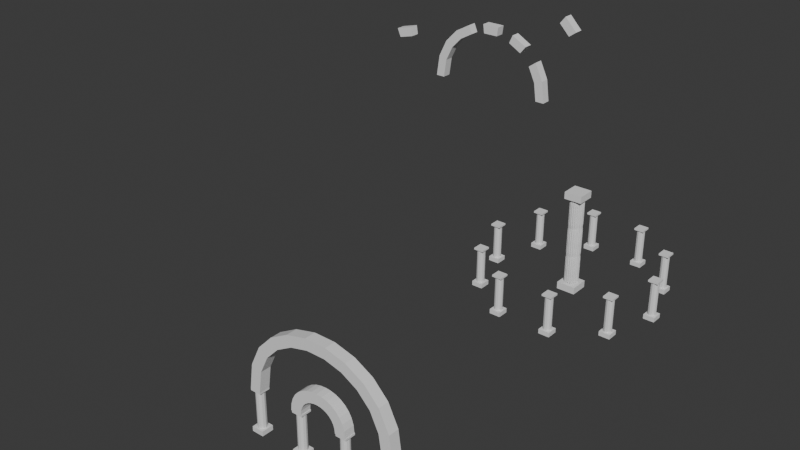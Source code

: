 # Source: test_map.blend  (saved by Blender 4.2.66; exported with 4.5.12 LTS)
import bpy
from mathutils import Matrix  # noqa: F401  (used for matrix-valued properties, if any)

bpy.ops.wm.read_factory_settings(use_empty=True)
scene = bpy.context.scene
scene.name = 'Scene'

# ---- collections
col_instances = bpy.data.collections.new('instances'); scene.collection.children.link(col_instances)
col_column = bpy.data.collections.new('column'); col_instances.children.link(col_column)
col_map = bpy.data.collections.new('map'); scene.collection.children.link(col_map)
col_building = bpy.data.collections.new('building'); col_map.children.link(col_building)
col_structure = bpy.data.collections.new('structure'); col_map.children.link(col_structure)
col_floors = bpy.data.collections.new('floors'); col_map.children.link(col_floors)

# ---- materials (node trees are filled in below, after node groups)
mat_floor = bpy.data.materials.new('floor')

# ---- node groups
ng_convexsplit = bpy.data.node_groups.new('ConvexSplit', 'GeometryNodeTree')
_s = ng_convexsplit.interface.new_socket(name='Geometry', in_out='OUTPUT', socket_type='NodeSocketGeometry')
_s = ng_convexsplit.interface.new_socket(name='Geometry', in_out='INPUT', socket_type='NodeSocketGeometry')
ng_convexsplit.is_modifier = True
_N = ng_convexsplit.nodes; _L = ng_convexsplit.links
n0 = _N.new('NodeGroupInput'); n0.name = 'Group Input'; n0.location = (-1920, 53)
n1 = _N.new('NodeGroupOutput'); n1.name = 'Group Output'; n1.location = (321, 107)
n2 = _N.new('GeometryNodeInputMeshEdgeAngle'); n2.name = 'Edge Angle'; n2.location = (-1386, -165)
n3 = _N.new('FunctionNodeCompare'); n3.name = 'Compare'; n3.location = (-1207, -106)
n3.operation = 'LESS_EQUAL'
n3.inputs[1].default_value = 1.0
n4 = _N.new('GeometryNodeSplitEdges'); n4.name = 'Split Edges'; n4.location = (-1032, 56)
n5 = _N.new('GeometryNodeInputMeshIsland'); n5.name = 'Mesh Island'; n5.location = (-1050, -221)
n6 = _N.new('GeometryNodeSplitToInstances'); n6.name = 'Split to Instances'; n6.location = (-759, 114)
n6.width = 181
n6.domain = 'EDGE'
n7 = _N.new('GeometryNodeConvexHull'); n7.name = 'Convex Hull'; n7.location = (-495, 113)
n8 = _N.new('GeometryNodeViewer'); n8.name = 'Viewer'; n8.location = (-207, 17)
n8.data_type = 'FLOAT_COLOR'
n8.domain = 'INSTANCE'
n9 = _N.new('FunctionNodeRandomValue'); n9.name = 'Random Value'; n9.location = (-491, -95)
n9.data_type = 'FLOAT_VECTOR'
n9.inputs[8].default_value = 36
_L.new(n2.outputs[1], n3.inputs[0])
_L.new(n3.outputs[0], n4.inputs[1])
_L.new(n4.outputs[0], n6.inputs[0])
_L.new(n6.outputs[0], n7.inputs[0])
_L.new(n0.outputs[0], n4.inputs[0])
_L.new(n5.outputs[0], n6.inputs[2])
_L.new(n7.outputs[0], n1.inputs[0])
_L.new(n7.outputs[0], n8.inputs[0])
_L.new(n9.outputs[0], n8.inputs[1])
n1.is_active_output = True
ng_circle_instances = bpy.data.node_groups.new('circle instances', 'GeometryNodeTree')
_s = ng_circle_instances.interface.new_socket(name='Geometry', in_out='OUTPUT', socket_type='NodeSocketGeometry')
_s = ng_circle_instances.interface.new_socket(name='Geometry', in_out='INPUT', socket_type='NodeSocketGeometry')
_s = ng_circle_instances.interface.new_socket(name='Collection', in_out='INPUT', socket_type='NodeSocketCollection')
_s.default_value = col_column
_s = ng_circle_instances.interface.new_socket(name='Radius', in_out='INPUT', socket_type='NodeSocketFloat')
_s.subtype = 'DISTANCE'
_s.default_value = 9.8
_s.min_value = 0.0
_s = ng_circle_instances.interface.new_socket(name='Vertices', in_out='INPUT', socket_type='NodeSocketInt')
_s.default_value = 10
_s.min_value = 3
ng_circle_instances.is_modifier = True
# nodes of 'circle instances' reference scene objects; filled in after objects exist
ng_brush_column = bpy.data.node_groups.new('brush_column', 'GeometryNodeTree')
_s = ng_brush_column.interface.new_socket(name='Geometry', in_out='OUTPUT', socket_type='NodeSocketGeometry')
_s = ng_brush_column.interface.new_socket(name='Geometry', in_out='INPUT', socket_type='NodeSocketGeometry')
_s = ng_brush_column.interface.new_socket(name='shaft width', in_out='INPUT', socket_type='NodeSocketFloat')
_s = ng_brush_column.interface.new_socket(name='shaft length', in_out='INPUT', socket_type='NodeSocketFloat')
_s = ng_brush_column.interface.new_socket(name='pedistal height', in_out='INPUT', socket_type='NodeSocketFloat')
_s = ng_brush_column.interface.new_socket(name='pedistal width', in_out='INPUT', socket_type='NodeSocketFloat')
_s = ng_brush_column.interface.new_socket(name='capital height', in_out='INPUT', socket_type='NodeSocketFloat')
_s = ng_brush_column.interface.new_socket(name='capital width', in_out='INPUT', socket_type='NodeSocketFloat')
_s = ng_brush_column.interface.new_socket(name='faces', in_out='INPUT', socket_type='NodeSocketInt')
_s.default_value = 3
_s.min_value = 3
_s = ng_brush_column.interface.new_socket(name='segments', in_out='INPUT', socket_type='NodeSocketInt')
_s.default_value = 1
_s.min_value = 1
ng_brush_column.is_modifier = True
_N = ng_brush_column.nodes; _L = ng_brush_column.links
n0 = _N.new('NodeGroupInput'); n0.name = 'Group Input'; n0.location = (-1443, -207)
n1 = _N.new('NodeGroupOutput'); n1.name = 'Group Output'; n1.location = (1416, 9)
n2 = _N.new('GeometryNodeMeshCylinder'); n2.name = 'Cylinder'; n2.location = (-278, 308)
n2.width = 185
n3 = _N.new('GeometryNodeTransform'); n3.name = 'Transform Geometry'; n3.location = (618, 288)
n4 = _N.new('ShaderNodeCombineXYZ'); n4.name = 'Combine XYZ'; n4.location = (-254, -27)
n5 = _N.new('ShaderNodeMath'); n5.name = 'Math.001'; n5.location = (-1805, -212)
n5.label = 'Double'
n5.hide = True
n5.operation = 'MULTIPLY'
n5.inputs[1].default_value = 2.0
n6 = _N.new('GeometryNodeMeshCube'); n6.name = 'Cube'; n6.location = (-361, -337)
n7 = _N.new('GeometryNodeJoinGeometry'); n7.name = 'Join Geometry'; n7.location = (882, 14)
n8 = _N.new('GeometryNodeTransform'); n8.name = 'Transform Geometry.001'; n8.location = (166, -224)
n9 = _N.new('ShaderNodeCombineXYZ'); n9.name = 'Combine XYZ.001'; n9.location = (-363, -200)
n10 = _N.new('ShaderNodeMath'); n10.name = 'Math.002'; n10.location = (-1805, -252)
n10.label = 'Half'
n10.hide = True
n10.operation = 'DIVIDE'
n10.inputs[1].default_value = 2.0
n11 = _N.new('ShaderNodeMath'); n11.name = 'Math.003'; n11.location = (-614, -135)
n11.label = 'Half'
n11.hide = True
n11.operation = 'DIVIDE'
n11.inputs[1].default_value = 2.0
n12 = _N.new('ShaderNodeMath'); n12.name = 'Math.004'; n12.location = (-564, -224)
n12.label = 'Half'
n12.width = 143
n12.hide = True
n12.operation = 'DIVIDE'
n12.inputs[1].default_value = 2.0
n13 = _N.new('GeometryNodeMeshCube'); n13.name = 'Cube.001'; n13.location = (-211, -649)
n14 = _N.new('GeometryNodeTransform'); n14.name = 'Transform Geometry.002'; n14.location = (51, -642)
n15 = _N.new('ShaderNodeMath'); n15.name = 'Math'; n15.location = (-417, -40)
n16 = _N.new('ShaderNodeCombineXYZ'); n16.name = 'Combine XYZ.002'; n16.location = (-153, -827)
n16.width = 159
n17 = _N.new('ShaderNodeMath'); n17.name = 'Math.005'; n17.location = (-798, -896)
n18 = _N.new('ShaderNodeMath'); n18.name = 'Math.006'; n18.location = (-440, -860)
n19 = _N.new('ShaderNodeMath'); n19.name = 'Math.007'; n19.location = (-1202, -868)
n19.label = 'Half'
n19.width = 143
n19.hide = True
n19.operation = 'DIVIDE'
n19.inputs[1].default_value = 2.0
n20 = _N.new('GeometryNodeTransform'); n20.name = 'Transform Geometry.003'; n20.location = (1146, 37)
n21 = _N.new('ShaderNodeCombineXYZ'); n21.name = 'Combine XYZ.003'; n21.location = (-620, -560)
n21.width = 159
n22 = _N.new('ShaderNodeCombineXYZ'); n22.name = 'Combine XYZ.004'; n22.location = (-640, -340)
n22.width = 159
n23 = _N.new('GeometryNodeExtrudeMesh'); n23.name = 'Extrude Mesh'; n23.location = (76, 393)
n23.inputs[3].default_value = 0.1
n24 = _N.new('GeometryNodeSubdivisionSurface'); n24.name = 'Subdivision Surface'; n24.location = (271, 413)
n24.inputs[4].default_value = False
_L.new(n8.outputs[0], n7.inputs[0])
_L.new(n3.outputs[0], n7.inputs[0])
_L.new(n6.outputs[0], n8.inputs[0])
_L.new(n0.outputs[1], n2.inputs[3])
_L.new(n0.outputs[2], n2.inputs[4])
_L.new(n15.outputs[0], n4.inputs[2])
_L.new(n0.outputs[2], n11.inputs[0])
_L.new(n22.outputs[0], n6.inputs[0])
_L.new(n0.outputs[3], n12.inputs[0])
_L.new(n12.outputs[0], n9.inputs[2])
_L.new(n13.outputs[0], n14.inputs[0])
_L.new(n9.outputs[0], n8.inputs[1])
_L.new(n4.outputs[0], n3.inputs[1])
_L.new(n11.outputs[0], n15.inputs[0])
_L.new(n0.outputs[3], n15.inputs[1])
_L.new(n14.outputs[0], n7.inputs[0])
_L.new(n21.outputs[0], n13.inputs[0])
_L.new(n0.outputs[2], n17.inputs[0])
_L.new(n19.outputs[0], n17.inputs[1])
_L.new(n17.outputs[0], n18.inputs[0])
_L.new(n0.outputs[3], n18.inputs[1])
_L.new(n18.outputs[0], n16.inputs[2])
_L.new(n16.outputs[0], n14.inputs[1])
_L.new(n0.outputs[5], n19.inputs[0])
_L.new(n7.outputs[0], n20.inputs[0])
_L.new(n20.outputs[0], n1.inputs[0])
_L.new(n0.outputs[5], n21.inputs[2])
_L.new(n0.outputs[3], n22.inputs[2])
_L.new(n0.outputs[6], n21.inputs[0])
_L.new(n0.outputs[6], n21.inputs[1])
_L.new(n0.outputs[4], n22.inputs[0])
_L.new(n0.outputs[4], n22.inputs[1])
_L.new(n0.outputs[7], n2.inputs[0])
_L.new(n0.outputs[8], n2.inputs[1])
_L.new(n2.outputs[2], n23.inputs[1])
_L.new(n24.outputs[0], n3.inputs[0])
_L.new(n2.outputs[0], n23.inputs[0])
_L.new(n23.outputs[0], n24.inputs[0])
n1.is_active_output = True

# ---- material node trees
mat_floor.use_nodes = True; mat_floor.node_tree.nodes.clear()
_N = mat_floor.node_tree.nodes; _L = mat_floor.node_tree.links
n0 = _N.new('ShaderNodeBsdfPrincipled'); n0.name = 'Principled BSDF'; n0.location = (10, 300)
n0.inputs[0].default_value = (0.08872, 0.08872, 0.08872, 1.0)
n0.inputs[2].default_value = 1.0
n1 = _N.new('ShaderNodeOutputMaterial'); n1.name = 'Material Output'; n1.location = (300, 300)
_L.new(n0.outputs[0], n1.inputs[0])
n1.is_active_output = True

# ---- world
world_world = bpy.data.worlds.new('World'); scene.world = world_world
world_world.use_nodes = True; world_world.node_tree.nodes.clear()
_N = world_world.node_tree.nodes; _L = world_world.node_tree.links
n0 = _N.new('ShaderNodeOutputWorld'); n0.name = 'World Output'; n0.location = (300, 300)
n1 = _N.new('ShaderNodeBackground'); n1.name = 'Background'; n1.location = (10, 300)
n1.inputs[0].default_value = (0.05088, 0.05088, 0.05088, 1.0)
_L.new(n1.outputs[0], n0.inputs[0])
n0.is_active_output = True
world_world.color = (0.05088, 0.05088, 0.05088)
world_world.sun_shadow_jitter_overblur = 0.0

# ---- meshes
me_plane_001 = bpy.data.meshes.new('Plane.001')
me_plane_001.from_pydata([(0.8857, 0.5625, 6.893), (0.8857, -0.5625, 6.893), (0.5623, 0.5625, 4.6), (-0.1869, 0.5625, 7.265), (-0.1869, -0.5625, 7.265), (0.5623, -0.5625, 4.6), (-0.5625, 0.5625, 4.6), (-0.5625, -0.5625, 4.6)], [], [(0, 1, 5, 2), (0, 2, 6, 3), (0, 3, 4, 1), (1, 4, 7, 5), (2, 5, 7, 6), (3, 6, 7, 4)])
me_plane_001.materials.append(None)
me_plane_001.update()
me_plane_005 = bpy.data.meshes.new('Plane.005')
me_plane_005.from_pydata([(15.56, 0.5625, 4.6), (15.56, -0.5625, 4.6), (14.44, 0.5625, 4.6), (15.19, 0.5625, 7.265), (15.19, -0.5625, 7.265), (14.11, 0.5625, 6.893), (14.11, -0.5625, 6.893), (14.44, -0.5625, 4.6)], [], [(0, 3, 4, 1), (0, 1, 7, 2), (0, 2, 5, 3), (3, 5, 6, 4), (2, 7, 6, 5), (1, 4, 6, 7)])
me_plane_005.materials.append(None)
me_plane_005.update()
me_plane_012 = bpy.data.meshes.new('Plane.012')
me_plane_012.from_pydata([(1.772, 0.5625, 8.728), (1.772, -0.5625, 8.728), (0.8854, 0.5625, 6.894), (0.8426, 0.5625, 9.397), (0.8426, -0.5625, 9.397), (-0.1869, 0.5625, 7.266), (-0.1869, -0.5625, 7.266), (0.8854, -0.5625, 6.894)], [], [(0, 3, 4, 1), (0, 1, 7, 2), (0, 2, 5, 3), (3, 5, 6, 4), (2, 7, 6, 5), (1, 4, 6, 7)])
me_plane_012.materials.append(None)
me_plane_012.update()
me_plane_013 = bpy.data.meshes.new('Plane.013')
me_plane_013.from_pydata([(3.095, 0.5625, 10.1), (3.095, -0.5625, 10.1), (1.772, 0.5625, 8.728), (2.381, 0.5625, 11.0), (2.381, -0.5625, 11.0), (0.8431, 0.5625, 9.398), (0.8431, -0.5625, 9.398), (1.772, -0.5625, 8.728)], [], [(0, 3, 4, 1), (0, 1, 7, 2), (0, 2, 5, 3), (3, 5, 6, 4), (2, 7, 6, 5), (1, 4, 6, 7)])
me_plane_013.materials.append(None)
me_plane_013.update()
me_plane_014 = bpy.data.meshes.new('Plane.014')
me_plane_014.from_pydata([(3.096, -0.5625, 10.1), (3.096, 0.5625, 10.1), (4.732, -0.5625, 11.02), (2.381, -0.5625, 11.0), (2.381, 0.5625, 11.0), (4.283, -0.5625, 12.06), (4.283, 0.5625, 12.06), (4.732, 0.5625, 11.02)], [], [(0, 3, 4, 1), (0, 1, 7, 2), (0, 2, 5, 3), (3, 5, 6, 4), (2, 7, 6, 5), (1, 4, 6, 7)])
me_plane_014.materials.append(None)
me_plane_014.update()
me_plane_015 = bpy.data.meshes.new('Plane.015')
me_plane_015.from_pydata([(4.733, -0.5625, 11.02), (4.733, 0.5625, 11.02), (6.557, -0.5625, 11.48), (4.283, -0.5625, 12.06), (4.283, 0.5625, 12.06), (6.404, -0.5625, 12.6), (6.404, 0.5625, 12.6), (6.557, 0.5625, 11.48)], [], [(0, 3, 4, 1), (0, 1, 7, 2), (0, 2, 5, 3), (3, 5, 6, 4), (2, 7, 6, 5), (1, 4, 6, 7)])
me_plane_015.materials.append(None)
me_plane_015.update()
me_plane_016 = bpy.data.meshes.new('Plane.016')
me_plane_016.from_pydata([(8.596, 0.5625, 12.6), (8.596, -0.5625, 12.6), (8.443, 0.5625, 11.48), (6.404, 0.5625, 12.6), (6.404, -0.5625, 12.6), (6.557, 0.5625, 11.48), (6.557, -0.5625, 11.48), (8.443, -0.5625, 11.48)], [], [(0, 3, 4, 1), (0, 1, 7, 2), (0, 2, 5, 3), (3, 5, 6, 4), (2, 7, 6, 5), (1, 4, 6, 7)])
me_plane_016.materials.append(None)
me_plane_016.update()
me_plane_017 = bpy.data.meshes.new('Plane.017')
me_plane_017.from_pydata([(10.27, -0.5625, 11.02), (10.27, 0.5625, 11.02), (10.72, -0.5625, 12.06), (8.443, -0.5625, 11.48), (8.443, 0.5625, 11.48), (8.597, -0.5625, 12.6), (8.597, 0.5625, 12.6), (10.72, 0.5625, 12.06)], [], [(0, 3, 4, 1), (0, 1, 7, 2), (0, 2, 5, 3), (3, 5, 6, 4), (2, 7, 6, 5), (1, 4, 6, 7)])
me_plane_017.materials.append(None)
me_plane_017.update()
me_plane_018 = bpy.data.meshes.new('Plane.018')
me_plane_018.from_pydata([(11.9, -0.5625, 10.1), (11.9, 0.5625, 10.1), (12.62, -0.5625, 11.0), (10.27, -0.5625, 11.02), (10.27, 0.5625, 11.02), (10.72, -0.5625, 12.06), (10.72, 0.5625, 12.06), (12.62, 0.5625, 11.0)], [], [(0, 3, 4, 1), (0, 1, 7, 2), (0, 2, 5, 3), (3, 5, 6, 4), (2, 7, 6, 5), (1, 4, 6, 7)])
me_plane_018.materials.append(None)
me_plane_018.update()
me_plane_019 = bpy.data.meshes.new('Plane.019')
me_plane_019.from_pydata([(14.16, 0.5625, 9.398), (14.16, -0.5625, 9.398), (13.23, 0.5625, 8.728), (12.62, 0.5625, 11.0), (12.62, -0.5625, 11.0), (11.9, 0.5625, 10.1), (11.9, -0.5625, 10.1), (13.23, -0.5625, 8.728)], [], [(0, 3, 4, 1), (0, 1, 7, 2), (0, 2, 5, 3), (3, 5, 6, 4), (2, 7, 6, 5), (1, 4, 6, 7)])
me_plane_019.materials.append(None)
me_plane_019.update()
me_plane_020 = bpy.data.meshes.new('Plane.020')
me_plane_020.from_pydata([(15.19, 0.5625, 7.266), (15.19, -0.5625, 7.266), (14.11, 0.5625, 6.893), (14.16, 0.5625, 9.398), (14.16, -0.5625, 9.398), (13.23, 0.5625, 8.728), (13.23, -0.5625, 8.728), (14.11, -0.5625, 6.893)], [], [(0, 3, 4, 1), (0, 1, 7, 2), (0, 2, 5, 3), (3, 5, 6, 4), (2, 7, 6, 5), (1, 4, 6, 7)])
me_plane_020.materials.append(None)
me_plane_020.update()
me_plane_004 = bpy.data.meshes.new('Plane.004')
me_plane_004.from_pydata([(-0.5625, -0.5625, 4.4), (0.5625, -0.5625, 4.4), (-0.5625, 0.5625, 4.4), (0.5625, 0.5625, 4.4), (-0.5625, -0.5625, 4.6), (0.5625, -0.5625, 4.6), (-0.5625, 0.5625, 4.6), (0.5625, 0.5625, 4.6), (0.45, 0.0, 4.4), (0.3786, 0.2433, 4.4), (0.1869, 0.4093, 4.4), (-0.06404, 0.4454, 4.4), (-0.2947, 0.3401, 4.4), (-0.4318, 0.1268, 4.4), (-0.4318, -0.1268, 4.4), (-0.2947, -0.3401, 4.4), (-0.06404, -0.4454, 4.4), (0.1869, -0.4093, 4.4), (0.3786, -0.2433, 4.4), (0.45, 0.0, 0.5), (0.3786, 0.2433, 0.5), (0.1869, 0.4093, 0.5), (-0.06404, 0.4454, 0.5), (-0.2947, 0.3401, 0.5), (-0.4318, 0.1268, 0.5), (-0.4318, -0.1268, 0.5), (-0.2947, -0.3401, 0.5), (-0.06404, -0.4454, 0.5), (0.1869, -0.4093, 0.5), (0.3786, -0.2433, 0.5), (-0.625, -0.625, 0.0), (0.625, -0.625, 0.0), (-0.625, 0.625, 0.0), (0.625, 0.625, 0.0), (-0.625, -0.625, 0.5), (0.625, -0.625, 0.5), (-0.625, 0.625, 0.5), (0.625, 0.625, 0.5)], [], [(0, 2, 3, 1), (0, 1, 5, 4), (2, 6, 7, 3), (0, 4, 6, 2), (1, 3, 7, 5), (8, 9, 10, 11, 12, 13, 14, 15, 16, 17, 18), (8, 19, 20, 9), (9, 20, 21, 10), (10, 21, 22, 11), (11, 22, 23, 12), (12, 23, 24, 13), (13, 24, 25, 14), (14, 25, 26, 15), (15, 26, 27, 16), (16, 27, 28, 17), (17, 28, 29, 18), (18, 29, 19, 8), (29, 28, 27, 26, 25, 24, 23, 22, 21, 20, 19), (30, 32, 33, 31), (30, 31, 35, 34), (34, 35, 37, 36), (32, 36, 37, 33), (30, 34, 36, 32), (31, 33, 37, 35)])
me_plane_004.materials.append(None)
me_plane_004.update()
me_plane_007 = bpy.data.meshes.new('Plane.007')
me_plane_007.from_pydata([(-1.0, -1.0, 0.0), (1.0, -1.0, 0.0), (-1.0, 1.0, 0.0), (1.0, 1.0, 0.0)], [], [(0, 1, 3, 2)])
_uv = me_plane_007.uv_layers.new(name='UVMap')
_uv.uv.foreach_set('vector', [0.0, 0.0, 1.0, 0.0, 1.0, 1.0, 0.0, 1.0])
me_plane_007.update()
me_plane_002 = bpy.data.meshes.new('Plane.002')
me_plane_002.from_pydata([(-3.062, -0.5625, -1.657), (-1.937, -0.5625, -1.657), (-3.062, 0.5625, -1.657), (-1.937, 0.5625, -1.657), (1.938, -0.5625, -1.657), (3.063, -0.5625, -1.657), (1.938, 0.5625, -1.657), (3.063, 0.5625, -1.657), (-1.894, -0.5625, -1.202), (-1.771, -0.5625, -0.8089), (-1.58, -0.5625, -0.4759), (-1.332, -0.5625, -0.2034), (-1.039, -0.5625, 0.008497), (-0.7114, -0.5625, 0.1599), (-0.3614, -0.5625, 0.2507), (4.768e-07, -0.5625, 0.281), (0.3614, -0.5625, 0.2507), (0.7114, -0.5625, 0.1599), (1.039, -0.5625, 0.008497), (1.332, -0.5625, -0.2034), (1.58, -0.5625, -0.4759), (1.771, -0.5625, -0.8089), (1.894, -0.5625, -1.202), (-1.894, 0.5625, -1.202), (-1.771, 0.5625, -0.8089), (-1.58, 0.5625, -0.4759), (-1.332, 0.5625, -0.2034), (-1.039, 0.5625, 0.008497), (-0.7114, 0.5625, 0.1599), (-0.3614, 0.5625, 0.2507), (4.768e-07, 0.5625, 0.281), (0.3614, 0.5625, 0.2507), (0.7114, 0.5625, 0.1599), (1.039, 0.5625, 0.008497), (1.332, 0.5625, -0.2034), (1.58, 0.5625, -0.4759), (1.771, 0.5625, -0.8089), (1.894, 0.5625, -1.202), (-2.994, 0.5625, -0.9388), (-2.799, 0.5625, -0.3167), (-2.497, 0.5625, 0.2097), (-2.105, 0.5625, 0.6403), (-1.642, 0.5625, 0.9753), (-1.125, 0.5625, 1.215), (-0.5712, 0.5625, 1.358), (4.768e-07, 0.5625, 1.406), (0.5712, 0.5625, 1.358), (1.125, 0.5625, 1.215), (1.642, 0.5625, 0.9753), (2.105, 0.5625, 0.6403), (2.497, 0.5625, 0.2097), (2.799, 0.5625, -0.3167), (2.994, 0.5625, -0.9388), (2.994, -0.5625, -0.9388), (2.799, -0.5625, -0.3167), (2.497, -0.5625, 0.2097), (2.105, -0.5625, 0.6403), (1.642, -0.5625, 0.9753), (1.125, -0.5625, 1.215), (0.5712, -0.5625, 1.358), (4.768e-07, -0.5625, 1.406), (-0.5712, -0.5625, 1.358), (-1.125, -0.5625, 1.215), (-1.642, -0.5625, 0.9753), (-2.105, -0.5625, 0.6403), (-2.497, -0.5625, 0.2097), (-2.799, -0.5625, -0.3167), (-2.994, -0.5625, -0.9388)], [], [(7, 6, 37, 52), (5, 7, 52, 53), (6, 4, 22, 37), (4, 5, 53, 22), (37, 22, 21, 36), (36, 21, 20, 35), (35, 20, 19, 34), (34, 19, 18, 33), (33, 18, 17, 32), (32, 17, 16, 31), (31, 16, 15, 30), (30, 15, 14, 29), (29, 14, 13, 28), (28, 13, 12, 27), (27, 12, 11, 26), (26, 11, 10, 25), (25, 10, 9, 24), (24, 9, 8, 23), (23, 8, 1, 3), (52, 37, 36, 51), (51, 36, 35, 50), (50, 35, 34, 49), (49, 34, 33, 48), (48, 33, 32, 47), (47, 32, 31, 46), (46, 31, 30, 45), (45, 30, 29, 44), (44, 29, 28, 43), (43, 28, 27, 42), (42, 27, 26, 41), (41, 26, 25, 40), (40, 25, 24, 39), (39, 24, 23, 38), (38, 23, 3, 2), (53, 52, 51, 54), (54, 51, 50, 55), (55, 50, 49, 56), (56, 49, 48, 57), (57, 48, 47, 58), (58, 47, 46, 59), (59, 46, 45, 60), (60, 45, 44, 61), (61, 44, 43, 62), (62, 43, 42, 63), (63, 42, 41, 64), (64, 41, 40, 65), (65, 40, 39, 66), (66, 39, 38, 67), (67, 38, 2, 0), (22, 53, 54, 21), (21, 54, 55, 20), (20, 55, 56, 19), (19, 56, 57, 18), (18, 57, 58, 17), (17, 58, 59, 16), (16, 59, 60, 15), (15, 60, 61, 14), (14, 61, 62, 13), (13, 62, 63, 12), (12, 63, 64, 11), (11, 64, 65, 10), (10, 65, 66, 9), (9, 66, 67, 8), (8, 67, 0, 1)])
me_plane_002.materials.append(None)
me_plane_002.update()
me_plane_003 = bpy.data.meshes.new('Plane.003')
me_plane_003.from_pydata([(0.8857, 0.5625, 6.893), (0.8857, -0.5625, 6.893), (0.5625, 0.5625, 4.6), (-0.1869, 0.5625, 7.265), (-0.1869, -0.5625, 7.265), (0.5625, -0.5625, 4.6), (-0.5625, 0.5625, 4.6), (-0.5625, -0.5625, 4.6), (15.56, 0.5625, 4.6), (15.56, -0.5625, 4.6), (14.44, 0.5625, 4.6), (15.19, 0.5625, 7.265), (15.19, -0.5625, 7.265), (14.44, -0.5625, 4.6), (14.11, 0.5625, 6.893), (14.11, -0.5625, 6.893), (1.772, 0.5625, 8.728), (1.772, -0.5625, 8.728), (0.8856, 0.5625, 6.894), (0.8428, 0.5625, 9.397), (0.8428, -0.5625, 9.397), (0.8856, -0.5625, 6.894), (-0.1869, 0.5625, 7.265), (-0.1869, -0.5625, 7.265), (3.095, 0.5625, 10.1), (3.095, -0.5625, 10.1), (1.772, 0.5625, 8.728), (2.381, 0.5625, 11.0), (2.381, -0.5625, 11.0), (1.772, -0.5625, 8.728), (0.8431, 0.5625, 9.398), (0.8431, -0.5625, 9.398), (3.096, -0.5625, 10.1), (3.096, 0.5625, 10.1), (4.732, -0.5625, 11.02), (2.381, -0.5625, 11.0), (2.381, 0.5625, 11.0), (4.732, 0.5625, 11.02), (4.283, -0.5625, 12.06), (4.283, 0.5625, 12.06), (4.732, -0.5625, 11.02), (4.732, 0.5625, 11.02), (6.557, -0.5625, 11.48), (4.283, -0.5625, 12.06), (4.283, 0.5625, 12.06), (6.557, 0.5625, 11.48), (6.404, -0.5625, 12.6), (6.404, 0.5625, 12.6), (8.596, 0.5625, 12.6), (8.596, -0.5625, 12.6), (8.443, 0.5625, 11.48), (6.404, 0.5625, 12.6), (6.404, -0.5625, 12.6), (8.443, -0.5625, 11.48), (6.557, 0.5625, 11.48), (6.557, -0.5625, 11.48), (10.27, -0.5625, 11.02), (10.27, 0.5625, 11.02), (10.72, -0.5625, 12.06), (8.443, -0.5625, 11.48), (8.443, 0.5625, 11.48), (10.72, 0.5625, 12.06), (8.596, -0.5625, 12.6), (8.596, 0.5625, 12.6), (11.9, -0.5625, 10.1), (11.9, 0.5625, 10.1), (12.62, -0.5625, 11.0), (10.27, -0.5625, 11.02), (10.27, 0.5625, 11.02), (12.62, 0.5625, 11.0), (10.72, -0.5625, 12.06), (10.72, 0.5625, 12.06), (14.16, 0.5625, 9.398), (14.16, -0.5625, 9.398), (13.23, 0.5625, 8.728), (12.62, 0.5625, 11.0), (12.62, -0.5625, 11.0), (13.23, -0.5625, 8.728), (11.9, 0.5625, 10.1), (11.9, -0.5625, 10.1), (15.19, 0.5625, 7.265), (15.19, -0.5625, 7.265), (14.11, 0.5625, 6.893), (14.16, 0.5625, 9.398), (14.16, -0.5625, 9.398), (14.11, -0.5625, 6.893), (13.23, 0.5625, 8.728), (13.23, -0.5625, 8.728)], [], [(0, 1, 5, 2), (0, 2, 6, 3), (0, 3, 4, 1), (1, 4, 7, 5), (2, 5, 7, 6), (3, 6, 7, 4), (8, 9, 13, 10), (8, 10, 14, 11), (8, 11, 12, 9), (9, 12, 15, 13), (10, 13, 15, 14), (11, 14, 15, 12), (16, 17, 21, 18), (16, 18, 22, 19), (16, 19, 20, 17), (17, 20, 23, 21), (18, 21, 23, 22), (19, 22, 23, 20), (24, 25, 29, 26), (24, 26, 30, 27), (24, 27, 28, 25), (25, 28, 31, 29), (26, 29, 31, 30), (27, 30, 31, 28), (32, 33, 37, 34), (32, 34, 38, 35), (32, 35, 36, 33), (33, 36, 39, 37), (34, 37, 39, 38), (35, 38, 39, 36), (40, 41, 45, 42), (40, 42, 46, 43), (40, 43, 44, 41), (41, 44, 47, 45), (42, 45, 47, 46), (43, 46, 47, 44), (48, 49, 53, 50), (48, 50, 54, 51), (48, 51, 52, 49), (49, 52, 55, 53), (50, 53, 55, 54), (51, 54, 55, 52), (56, 57, 61, 58), (56, 58, 62, 59), (56, 59, 60, 57), (57, 60, 63, 61), (58, 61, 63, 62), (59, 62, 63, 60), (64, 65, 69, 66), (64, 66, 70, 67), (64, 67, 68, 65), (65, 68, 71, 69), (66, 69, 71, 70), (67, 70, 71, 68), (72, 73, 77, 74), (72, 74, 78, 75), (72, 75, 76, 73), (73, 76, 79, 77), (74, 77, 79, 78), (75, 78, 79, 76), (80, 81, 85, 82), (80, 82, 86, 83), (80, 83, 84, 81), (81, 84, 87, 85), (82, 85, 87, 86), (83, 86, 87, 84)])
me_plane_003.materials.append(None)
me_plane_003.update()
me_plane_008 = bpy.data.meshes.new('Plane.008')
me_plane_008.from_pydata([(-0.5625, -0.5625, 4.4), (0.5625, -0.5625, 4.4), (-0.5625, 0.5625, 4.4), (0.5625, 0.5625, 4.4), (-0.5625, -0.5625, 4.6), (0.5625, -0.5625, 4.6), (-0.5625, 0.5625, 4.6), (0.5625, 0.5625, 4.6), (0.45, 0.0, 4.4), (0.3786, 0.2433, 4.4), (0.1869, 0.4093, 4.4), (-0.06404, 0.4454, 4.4), (-0.2947, 0.3401, 4.4), (-0.4318, 0.1268, 4.4), (-0.4318, -0.1268, 4.4), (-0.2947, -0.3401, 4.4), (-0.06404, -0.4454, 4.4), (0.1869, -0.4093, 4.4), (0.3786, -0.2433, 4.4), (0.45, 0.0, 0.5), (0.3786, 0.2433, 0.5), (0.1869, 0.4093, 0.5), (-0.06404, 0.4454, 0.5), (-0.2947, 0.3401, 0.5), (-0.4318, 0.1268, 0.5), (-0.4318, -0.1268, 0.5), (-0.2947, -0.3401, 0.5), (-0.06404, -0.4454, 0.5), (0.1869, -0.4093, 0.5), (0.3786, -0.2433, 0.5), (-0.625, -0.625, 0.0), (0.625, -0.625, 0.0), (-0.625, 0.625, 0.0), (0.625, 0.625, 0.0), (-0.625, -0.625, 0.5), (0.625, -0.625, 0.5), (-0.625, 0.625, 0.5), (0.625, 0.625, 0.5)], [], [(0, 2, 3, 1), (0, 1, 5, 4), (2, 6, 7, 3), (0, 4, 6, 2), (1, 3, 7, 5), (8, 9, 10, 11, 12, 13, 14, 15, 16, 17, 18), (8, 19, 20, 9), (9, 20, 21, 10), (10, 21, 22, 11), (11, 22, 23, 12), (12, 23, 24, 13), (13, 24, 25, 14), (14, 25, 26, 15), (15, 26, 27, 16), (16, 27, 28, 17), (17, 28, 29, 18), (18, 29, 19, 8), (29, 28, 27, 26, 25, 24, 23, 22, 21, 20, 19), (30, 32, 33, 31), (30, 31, 35, 34), (34, 35, 37, 36), (32, 36, 37, 33), (30, 34, 36, 32), (31, 33, 37, 35)])
me_plane_008.materials.append(None)
me_plane_008.update()
me_plane_009 = bpy.data.meshes.new('Plane.009')
me_plane_009.from_pydata([(-0.5625, -0.5625, 4.4), (0.5625, -0.5625, 4.4), (-0.5625, 0.5625, 4.4), (0.5625, 0.5625, 4.4), (-0.5625, -0.5625, 4.6), (0.5625, -0.5625, 4.6), (-0.5625, 0.5625, 4.6), (0.5625, 0.5625, 4.6), (0.45, 0.0, 4.4), (0.3786, 0.2433, 4.4), (0.1869, 0.4093, 4.4), (-0.06404, 0.4454, 4.4), (-0.2947, 0.3401, 4.4), (-0.4318, 0.1268, 4.4), (-0.4318, -0.1268, 4.4), (-0.2947, -0.3401, 4.4), (-0.06404, -0.4454, 4.4), (0.1869, -0.4093, 4.4), (0.3786, -0.2433, 4.4), (0.45, 0.0, 0.5), (0.3786, 0.2433, 0.5), (0.1869, 0.4093, 0.5), (-0.06404, 0.4454, 0.5), (-0.2947, 0.3401, 0.5), (-0.4318, 0.1268, 0.5), (-0.4318, -0.1268, 0.5), (-0.2947, -0.3401, 0.5), (-0.06404, -0.4454, 0.5), (0.1869, -0.4093, 0.5), (0.3786, -0.2433, 0.5), (-0.625, -0.625, 0.0), (0.625, -0.625, 0.0), (-0.625, 0.625, 0.0), (0.625, 0.625, 0.0), (-0.625, -0.625, 0.5), (0.625, -0.625, 0.5), (-0.625, 0.625, 0.5), (0.625, 0.625, 0.5)], [], [(0, 2, 3, 1), (0, 1, 5, 4), (2, 6, 7, 3), (0, 4, 6, 2), (1, 3, 7, 5), (8, 9, 10, 11, 12, 13, 14, 15, 16, 17, 18), (8, 19, 20, 9), (9, 20, 21, 10), (10, 21, 22, 11), (11, 22, 23, 12), (12, 23, 24, 13), (13, 24, 25, 14), (14, 25, 26, 15), (15, 26, 27, 16), (16, 27, 28, 17), (17, 28, 29, 18), (18, 29, 19, 8), (29, 28, 27, 26, 25, 24, 23, 22, 21, 20, 19), (30, 32, 33, 31), (30, 31, 35, 34), (34, 35, 37, 36), (32, 36, 37, 33), (30, 34, 36, 32), (31, 33, 37, 35)])
me_plane_009.materials.append(None)
me_plane_009.update()
me_plane_010 = bpy.data.meshes.new('Plane.010')
me_plane_010.from_pydata([(-0.5625, -0.5625, 4.4), (0.5625, -0.5625, 4.4), (-0.5625, 0.5625, 4.4), (0.5625, 0.5625, 4.4), (-0.5625, -0.5625, 4.6), (0.5625, -0.5625, 4.6), (-0.5625, 0.5625, 4.6), (0.5625, 0.5625, 4.6), (0.45, 0.0, 4.4), (0.3786, 0.2433, 4.4), (0.1869, 0.4093, 4.4), (-0.06404, 0.4454, 4.4), (-0.2947, 0.3401, 4.4), (-0.4318, 0.1268, 4.4), (-0.4318, -0.1268, 4.4), (-0.2947, -0.3401, 4.4), (-0.06404, -0.4454, 4.4), (0.1869, -0.4093, 4.4), (0.3786, -0.2433, 4.4), (0.45, 0.0, 0.5), (0.3786, 0.2433, 0.5), (0.1869, 0.4093, 0.5), (-0.06404, 0.4454, 0.5), (-0.2947, 0.3401, 0.5), (-0.4318, 0.1268, 0.5), (-0.4318, -0.1268, 0.5), (-0.2947, -0.3401, 0.5), (-0.06404, -0.4454, 0.5), (0.1869, -0.4093, 0.5), (0.3786, -0.2433, 0.5), (-0.625, -0.625, 0.0), (0.625, -0.625, 0.0), (-0.625, 0.625, 0.0), (0.625, 0.625, 0.0), (-0.625, -0.625, 0.5), (0.625, -0.625, 0.5), (-0.625, 0.625, 0.5), (0.625, 0.625, 0.5)], [], [(0, 2, 3, 1), (0, 1, 5, 4), (2, 6, 7, 3), (0, 4, 6, 2), (1, 3, 7, 5), (8, 9, 10, 11, 12, 13, 14, 15, 16, 17, 18), (8, 19, 20, 9), (9, 20, 21, 10), (10, 21, 22, 11), (11, 22, 23, 12), (12, 23, 24, 13), (13, 24, 25, 14), (14, 25, 26, 15), (15, 26, 27, 16), (16, 27, 28, 17), (17, 28, 29, 18), (18, 29, 19, 8), (29, 28, 27, 26, 25, 24, 23, 22, 21, 20, 19), (30, 32, 33, 31), (30, 31, 35, 34), (34, 35, 37, 36), (32, 36, 37, 33), (30, 34, 36, 32), (31, 33, 37, 35)])
me_plane_010.materials.append(None)
me_plane_010.update()
me_plane_011 = bpy.data.meshes.new('Plane.011')
me_plane_011.from_pydata([(-0.5625, -0.5625, 4.4), (0.5625, -0.5625, 4.4), (-0.5625, 0.5625, 4.4), (0.5625, 0.5625, 4.4), (-0.5625, -0.5625, 4.6), (0.5625, -0.5625, 4.6), (-0.5625, 0.5625, 4.6), (0.5625, 0.5625, 4.6), (0.45, 0.0, 4.4), (0.3786, 0.2433, 4.4), (0.1869, 0.4093, 4.4), (-0.06404, 0.4454, 4.4), (-0.2947, 0.3401, 4.4), (-0.4318, 0.1268, 4.4), (-0.4318, -0.1268, 4.4), (-0.2947, -0.3401, 4.4), (-0.06404, -0.4454, 4.4), (0.1869, -0.4093, 4.4), (0.3786, -0.2433, 4.4), (0.45, 0.0, 0.5), (0.3786, 0.2433, 0.5), (0.1869, 0.4093, 0.5), (-0.06404, 0.4454, 0.5), (-0.2947, 0.3401, 0.5), (-0.4318, 0.1268, 0.5), (-0.4318, -0.1268, 0.5), (-0.2947, -0.3401, 0.5), (-0.06404, -0.4454, 0.5), (0.1869, -0.4093, 0.5), (0.3786, -0.2433, 0.5), (-0.625, -0.625, 0.0), (0.625, -0.625, 0.0), (-0.625, 0.625, 0.0), (0.625, 0.625, 0.0), (-0.625, -0.625, 0.5), (0.625, -0.625, 0.5), (-0.625, 0.625, 0.5), (0.625, 0.625, 0.5)], [], [(0, 2, 3, 1), (0, 1, 5, 4), (2, 6, 7, 3), (0, 4, 6, 2), (1, 3, 7, 5), (8, 9, 10, 11, 12, 13, 14, 15, 16, 17, 18), (8, 19, 20, 9), (9, 20, 21, 10), (10, 21, 22, 11), (11, 22, 23, 12), (12, 23, 24, 13), (13, 24, 25, 14), (14, 25, 26, 15), (15, 26, 27, 16), (16, 27, 28, 17), (17, 28, 29, 18), (18, 29, 19, 8), (29, 28, 27, 26, 25, 24, 23, 22, 21, 20, 19), (30, 32, 33, 31), (30, 31, 35, 34), (34, 35, 37, 36), (32, 36, 37, 33), (30, 34, 36, 32), (31, 33, 37, 35)])
me_plane_011.materials.append(None)
me_plane_011.update()
me_cube_001 = bpy.data.meshes.new('Cube.001')
me_cube_001.from_pydata([(-0.4, -0.402, 0.04), (-0.4, -0.402, 0.44), (-0.4, 0.398, 0.04), (-0.4, 0.398, 0.44), (0.4, -0.402, 0.04), (0.4, -0.402, 0.44), (0.4, 0.398, 0.04), (0.4, 0.398, 0.44)], [], [(0, 1, 3, 2), (2, 3, 7, 6), (6, 7, 5, 4), (4, 5, 1, 0), (2, 6, 4, 0), (7, 3, 1, 5)])
_uv = me_cube_001.uv_layers.new(name='UVMap')
_uv.uv.foreach_set('vector', [0.375, 0.0, 0.625, 0.0, 0.625, 0.25, 0.375, 0.25, 0.375, 0.25, 0.625, 0.25, 0.625, 0.5, 0.375, 0.5, 0.375, 0.5, 0.625, 0.5, 0.625, 0.75, 0.375, 0.75, 0.375, 0.75, 0.625, 0.75, 0.625, 1.0, 0.375, 1.0, 0.125, 0.5, 0.375, 0.5, 0.375, 0.75, 0.125, 0.75, 0.625, 0.5, 0.875, 0.5, 0.875, 0.75, 0.625, 0.75])
me_cube_001.materials.append(mat_floor)
me_cube_001.update()
me_plane_006 = bpy.data.meshes.new('Plane.006')
me_plane_006.from_pydata([(-1.0, -1.0, 0.0), (1.0, -1.0, 0.0), (-1.0, 1.0, 0.0), (1.0, 1.0, 0.0)], [], [(0, 1, 3, 2)])
_uv = me_plane_006.uv_layers.new(name='UVMap')
_uv.uv.foreach_set('vector', [0.0, 0.0, 1.0, 0.0, 1.0, 1.0, 0.0, 1.0])
me_plane_006.update()

# ---- objects
ob_big_arch_001 = bpy.data.objects.new('big_arch.001', me_plane_001)
ob_big_arch_002 = bpy.data.objects.new('big_arch.002', me_plane_005)
ob_big_arch_003 = bpy.data.objects.new('big_arch.003', me_plane_012)
ob_big_arch_004 = bpy.data.objects.new('big_arch.004', me_plane_013)
ob_big_arch_005 = bpy.data.objects.new('big_arch.005', me_plane_014)
ob_big_arch_006 = bpy.data.objects.new('big_arch.006', me_plane_015)
ob_big_arch_007 = bpy.data.objects.new('big_arch.007', me_plane_016)
ob_big_arch_008 = bpy.data.objects.new('big_arch.008', me_plane_017)
ob_big_arch_009 = bpy.data.objects.new('big_arch.009', me_plane_018)
ob_big_arch_010 = bpy.data.objects.new('big_arch.010', me_plane_019)
ob_big_arch_011 = bpy.data.objects.new('big_arch.011', me_plane_020)
ob_column = bpy.data.objects.new('column', me_plane_004)
ob_columns = bpy.data.objects.new('columns', me_plane_007)
ob_arch = bpy.data.objects.new('arch', me_plane_002)
ob_big_arch = bpy.data.objects.new('big_arch', me_plane_003)
ob_column_001 = bpy.data.objects.new('column.001', me_plane_008)
ob_column_002 = bpy.data.objects.new('column.002', me_plane_009)
ob_column_003 = bpy.data.objects.new('column.003', me_plane_010)
ob_column_004 = bpy.data.objects.new('column.004', me_plane_011)
ob_archway = bpy.data.objects.new('archway', None)
ob_floor = bpy.data.objects.new('floor', me_cube_001)
ob_plane = bpy.data.objects.new('Plane', me_plane_006)
_N = ng_circle_instances.nodes; _L = ng_circle_instances.links
n0 = _N.new('NodeGroupInput'); n0.name = 'Group Input'; n0.location = (-1191, 65)
n1 = _N.new('NodeGroupOutput'); n1.name = 'Group Output'; n1.location = (469, 112)
n2 = _N.new('GeometryNodeMeshCircle'); n2.name = 'Mesh Circle'; n2.location = (-808, 211)
n3 = _N.new('GeometryNodeMeshToPoints'); n3.name = 'Mesh to Points'; n3.location = (-540, 266)
n4 = _N.new('GeometryNodeInstanceOnPoints'); n4.name = 'Instance on Points'; n4.location = (-159, 190)
n5 = _N.new('GeometryNodeCollectionInfo'); n5.name = 'Collection Info'; n5.location = (-545, 92)
_L.new(n2.outputs[0], n3.inputs[0])
_L.new(n3.outputs[0], n4.inputs[0])
_L.new(n4.outputs[0], n1.inputs[0])
_L.new(n5.outputs[0], n4.inputs[2])
_L.new(n0.outputs[1], n5.inputs[0])
_L.new(n0.outputs[2], n2.inputs[1])
_L.new(n0.outputs[3], n2.inputs[0])
n1.is_active_output = True

# ---- transforms, parenting, visibility, modifiers, constraints
ob_big_arch_001.location = (-29.55, 15.09, 9.0)
_m = ob_big_arch_001.modifiers.new('GeometryNodes', 'NODES')
_m.node_group = ng_convexsplit
ob_big_arch_002.location = (-29.55, 15.09, 9.0)
_m = ob_big_arch_002.modifiers.new('GeometryNodes', 'NODES')
_m.node_group = ng_convexsplit
ob_big_arch_003.location = (-29.55, 15.09, 9.0)
_m = ob_big_arch_003.modifiers.new('GeometryNodes', 'NODES')
_m.node_group = ng_convexsplit
ob_big_arch_004.location = (-29.55, 15.09, 9.0)
_m = ob_big_arch_004.modifiers.new('GeometryNodes', 'NODES')
_m.node_group = ng_convexsplit
ob_big_arch_005.location = (-29.55, 15.09, 9.0)
_m = ob_big_arch_005.modifiers.new('GeometryNodes', 'NODES')
_m.node_group = ng_convexsplit
ob_big_arch_006.location = (-37.55, 11.09, 8.0)
_m = ob_big_arch_006.modifiers.new('GeometryNodes', 'NODES')
_m.node_group = ng_convexsplit
ob_big_arch_007.location = (-29.55, 15.09, 9.0)
_m = ob_big_arch_007.modifiers.new('GeometryNodes', 'NODES')
_m.node_group = ng_convexsplit
ob_big_arch_008.location = (-37.55, 11.09, 14.0)
_m = ob_big_arch_008.modifiers.new('GeometryNodes', 'NODES')
_m.node_group = ng_convexsplit
ob_big_arch_009.location = (-29.55, 15.09, 9.0)
_m = ob_big_arch_009.modifiers.new('GeometryNodes', 'NODES')
_m.node_group = ng_convexsplit
ob_big_arch_010.location = (-25.55, 17.09, 13.0)
_m = ob_big_arch_010.modifiers.new('GeometryNodes', 'NODES')
_m.node_group = ng_convexsplit
ob_big_arch_011.location = (-29.55, 15.09, 9.0)
_m = ob_big_arch_011.modifiers.new('GeometryNodes', 'NODES')
_m.node_group = ng_convexsplit
ob_column.location = (0.0, 0.0, 0.0)
_m = ob_column.modifiers.new('GeometryNodes', 'NODES')
_m.node_group = ng_convexsplit
ob_columns.location = (0.0, 0.0, 0.0)
_m = ob_columns.modifiers.new('GeometryNodes', 'NODES')
_m.node_group = ng_circle_instances
_gi = [s.identifier for s in ng_circle_instances.interface.items_tree if s.item_type == 'SOCKET' and s.in_out == 'INPUT']
_m[_gi[1]] = col_column  # Collection
ob_arch.parent = ob_archway
ob_arch.location = (-0.09779, 0.06752, 6.267)
_m = ob_arch.modifiers.new('GeometryNodes', 'NODES')
_m.node_group = ng_convexsplit
ob_big_arch.parent = ob_archway
ob_big_arch.location = (-7.546, 0.08889, 0.0)
_m = ob_big_arch.modifiers.new('GeometryNodes', 'NODES')
_m.node_group = ng_convexsplit
ob_column_001.parent = ob_archway
ob_column_001.location = (-7.546, 0.08889, 0.0)
_m = ob_column_001.modifiers.new('GeometryNodes', 'NODES')
_m.node_group = ng_convexsplit
ob_column_002.parent = ob_archway
ob_column_002.location = (-2.546, 0.08889, 0.0)
_m = ob_column_002.modifiers.new('GeometryNodes', 'NODES')
_m.node_group = ng_convexsplit
ob_column_003.parent = ob_archway
ob_column_003.location = (2.454, 0.08889, 0.0)
_m = ob_column_003.modifiers.new('GeometryNodes', 'NODES')
_m.node_group = ng_convexsplit
ob_column_004.parent = ob_archway
ob_column_004.location = (7.454, 0.08889, 0.0)
_m = ob_column_004.modifiers.new('GeometryNodes', 'NODES')
_m.node_group = ng_convexsplit
ob_archway.location = (0.0, -39.0, 0.0)
ob_floor.location = (0.0, 0.0, -0.1)
ob_floor.scale = (200.0, 200.0, 0.25)
ob_floor.hide_render = True
ob_plane.location = (0.0, 0.0, 0.0)
_m = ob_plane.modifiers.new('GeometryNodes', 'NODES')
_m.node_group = ng_brush_column
_gi = [s.identifier for s in ng_brush_column.interface.items_tree if s.item_type == 'SOCKET' and s.in_out == 'INPUT']
_m[_gi[1]] = 0.72  # shaft width
_m[_gi[2]] = 10.0  # shaft length
_m[_gi[3]] = 0.79  # pedistal height
_m[_gi[4]] = 2.13  # pedistal width
_m[_gi[5]] = 0.79  # capital height
_m[_gi[6]] = 2.0  # capital width
_m[_gi[7]] = 20  # faces
_m[_gi[8]] = 3  # segments

# ---- collection membership
scene.collection.objects.link(ob_big_arch_001)
scene.collection.objects.link(ob_big_arch_002)
scene.collection.objects.link(ob_big_arch_003)
scene.collection.objects.link(ob_big_arch_004)
scene.collection.objects.link(ob_big_arch_005)
scene.collection.objects.link(ob_big_arch_006)
scene.collection.objects.link(ob_big_arch_007)
scene.collection.objects.link(ob_big_arch_008)
scene.collection.objects.link(ob_big_arch_009)
scene.collection.objects.link(ob_big_arch_010)
scene.collection.objects.link(ob_big_arch_011)
col_column.objects.link(ob_column)
col_building.objects.link(ob_columns)
col_structure.objects.link(ob_arch)
col_structure.objects.link(ob_big_arch)
col_structure.objects.link(ob_column_001)
col_structure.objects.link(ob_column_002)
col_structure.objects.link(ob_column_003)
col_structure.objects.link(ob_column_004)
col_structure.objects.link(ob_archway)
col_floors.objects.link(ob_floor)
col_floors.objects.link(ob_plane)

# ---- scene / render settings (as saved in the file)
scene.frame_start = 1; scene.frame_end = 250; scene.frame_set(1)
scene.render.engine = 'BLENDER_EEVEE_NEXT'
bpy.context.view_layer.update()

# ---- added for rendering (the .blend has no active camera and no usable light): camera, sun
cam_auto = bpy.data.cameras.new('AutoCamera')
cam_auto.lens = 50.0
cam_auto.sensor_width = 36.0
cam_auto.clip_end = 1188.72
ob_auto_camera = bpy.data.objects.new('AutoCamera', cam_auto)
scene.collection.objects.link(ob_auto_camera)
ob_auto_camera.location = (52.6873, -92.2023, 61.187)
ob_auto_camera.rotation_euler = (1.09748, -7.21219e-08, 0.694738)
scene.camera = ob_auto_camera
light_auto_sun = bpy.data.lights.new('AutoSun', 'SUN')
light_auto_sun.energy = 3.0
light_auto_sun.angle = 0.0523599
ob_auto_sun = bpy.data.objects.new('AutoSun', light_auto_sun)
scene.collection.objects.link(ob_auto_sun)
ob_auto_sun.rotation_euler = (0.872665, 0.174533, 0.523599)
bpy.context.view_layer.update()
